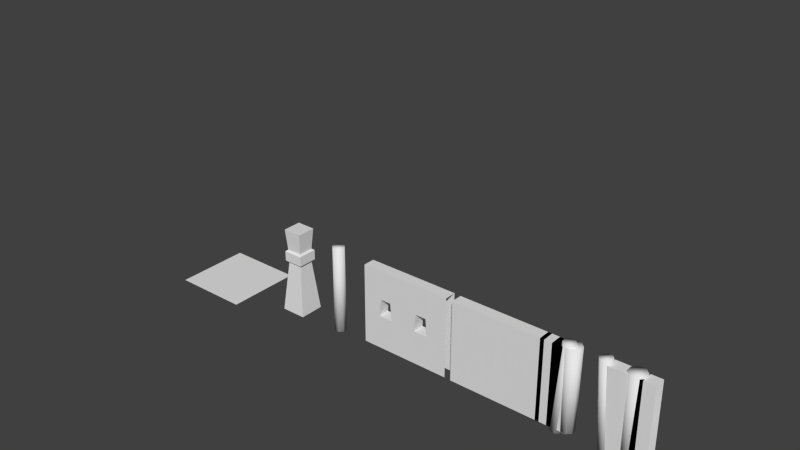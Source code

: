 # Source: house1.blend  (saved by Blender 2.73.0; exported with 4.5.12 LTS)
import bpy
from mathutils import Matrix  # noqa: F401  (used for matrix-valued properties, if any)

bpy.ops.wm.read_factory_settings(use_empty=True)
scene = bpy.context.scene
scene.name = 'Scene'

# ---- collections
col_collection_1 = bpy.data.collections.new('Collection 1'); scene.collection.children.link(col_collection_1)

# ---- world
world_world = bpy.data.worlds.new('World'); scene.world = world_world
world_world.color = (0.05088, 0.05088, 0.05088)
world_world.use_sun_shadow = False
world_world.sun_shadow_jitter_overblur = 0.0
world_world.cycles.sampling_method = 'MANUAL'
world_world.cycles.sample_map_resolution = 256

# ---- meshes
me_cube_002 = bpy.data.meshes.new('Cube.002')
me_cube_002.from_pydata([(-2.769, 0.3031, 6.587), (-2.636, 0.2594, 0.03679), (-2.639, -0.1533, 0.03679), (-2.773, -0.1952, 6.587), (-2.424, -0.5508, 6.587), (-1.926, -0.5552, 6.587), (-1.57, -0.2059, 6.587), (-1.566, 0.2925, 6.587), (-1.915, 0.648, 6.587), (-2.413, 0.6524, 6.587), (-2.341, 0.5486, 0.03679), (-1.929, 0.5449, 0.03679), (-1.639, 0.2505, 0.03679), (-1.643, -0.1622, 0.03679), (-1.937, -0.4514, 0.03679), (-2.35, -0.4477, 0.03679), (2.147, -0.5666, 6.587), (2.081, -0.4756, 0.03679), (2.514, -0.4736, 0.03679), (2.655, -0.5643, 6.587), (3.013, -0.2029, 6.587), (3.011, 0.3058, 6.587), (2.65, 0.6638, 6.587), (2.141, 0.6615, 6.587), (1.783, 0.3001, 6.587), (1.785, -0.2086, 6.587), (1.773, -0.1705, 0.03679), (1.771, 0.2629, 0.03679), (2.076, 0.5708, 0.03679), (2.509, 0.5728, 0.03679), (2.817, 0.2677, 0.03679), (2.819, -0.1657, 0.03679), (-3.47, 0.5067, 6.46), (3.909, 0.5067, 6.46), (3.909, 0.5067, 0.008165), (-3.47, 0.5067, 0.008165), (3.909, -0.4309, 6.46), (-3.47, -0.4309, 6.46), (-3.47, -0.4309, 0.008165), (3.909, -0.4309, 0.008165), (-1.941, -0.4309, 0.008165), (-1.966, -0.4309, 6.46), (2.32, -0.4309, 0.008165), (2.295, -0.4309, 6.46), (2.292, 0.5067, 6.46), (-1.969, 0.5067, 6.46), (-1.969, 0.5067, 0.008165), (2.317, 0.5067, 0.008165)], [], [(0, 1, 2, 3), (0, 3, 4, 5, 6, 7, 8, 9), (9, 10, 1, 0), (2, 1, 10, 11, 12, 13, 14, 15), (3, 2, 15, 4), (4, 15, 14, 5), (5, 14, 13, 6), (6, 13, 12, 7), (7, 12, 11, 8), (8, 11, 10, 9), (16, 17, 18, 19), (16, 19, 20, 21, 22, 23, 24, 25), (25, 26, 17, 16), (18, 17, 26, 27, 28, 29, 30, 31), (19, 18, 31, 20), (20, 31, 30, 21), (21, 30, 29, 22), (22, 29, 28, 23), (23, 28, 27, 24), (24, 27, 26, 25), (44, 33, 34, 47), (36, 33, 44, 43), (36, 43, 42, 39), (41, 37, 38, 40), (41, 45, 32, 37), (32, 45, 46, 35)])
me_cube_002.polygons.foreach_set('use_smooth', [1, 1, 1, 1, 1, 1, 1, 1, 1, 1, 1, 1, 1, 1, 1, 1, 1, 1, 1, 1, 0, 0, 0, 0, 0, 0])
_uv = me_cube_002.uv_layers.new(name='UVMap')
_uv.uv.foreach_set('vector', [0.2971, -0.0004348, 0.2971, 0.497, 0.2595, 0.497, 0.2595, -0.0004344, 0.3857, 0.007656, 0.419, 0.04081, 0.4191, 0.08781, 0.3859, 0.1211, 0.3389, 0.1213, 0.3056, 0.0881, 0.3055, 0.04109, 0.3387, 0.007774, 0.0368, -0.000434, 0.0368, 0.497, 0.001648, 0.497, 0.00165, -0.0004339, 0.3859, 0.1211, 0.3389, 0.1213, 0.3056, 0.0881, 0.3055, 0.04109, 0.3387, 0.007774, 0.3857, 0.007656, 0.419, 0.04081, 0.4191, 0.08781, 0.2595, -0.0004345, 0.2595, 0.497, 0.2224, 0.497, 0.2224, -0.0004341, 0.2224, -0.0004343, 0.2224, 0.497, 0.1853, 0.497, 0.1853, -0.000434, 0.1853, -0.0004341, 0.1853, 0.497, 0.1482, 0.497, 0.1482, -0.0004339, 0.1482, -0.0004341, 0.1482, 0.497, 0.111, 0.497, 0.111, -0.0004337, 0.111, -0.000434, 0.111, 0.497, 0.07392, 0.497, 0.07392, -0.0004337, 0.07392, -0.000434, 0.07392, 0.497, 0.0368, 0.497, 0.0368, -0.0004339, 0.2971, -0.0004348, 0.2971, 0.497, 0.2595, 0.497, 0.2595, -0.0004344, 0.3857, 0.007656, 0.419, 0.04081, 0.4191, 0.08781, 0.3859, 0.1211, 0.3389, 0.1213, 0.3056, 0.0881, 0.3055, 0.04109, 0.3387, 0.007774, 0.0368, -0.000434, 0.0368, 0.497, 0.001648, 0.497, 0.00165, -0.0004339, 0.3859, 0.1211, 0.3389, 0.1213, 0.3056, 0.0881, 0.3055, 0.04109, 0.3387, 0.007774, 0.3857, 0.007656, 0.419, 0.04081, 0.4191, 0.08781, 0.2595, -0.0004345, 0.2595, 0.497, 0.2224, 0.497, 0.2224, -0.0004341, 0.2224, -0.0004343, 0.2224, 0.497, 0.1853, 0.497, 0.1853, -0.000434, 0.1853, -0.0004341, 0.1853, 0.497, 0.1482, 0.497, 0.1482, -0.0004339, 0.1482, -0.0004341, 0.1482, 0.497, 0.111, 0.497, 0.111, -0.0004337, 0.111, -0.000434, 0.111, 0.497, 0.07392, 0.497, 0.07392, -0.0004337, 0.07392, -0.000434, 0.07392, 0.497, 0.0368, 0.497, 0.0368, -0.0004339, 0.6653, 0.9376, 0.5042, 0.9376, 0.5042, 0.5028, 0.6636, 0.5028, 0.4995, 0.7165, 0.4995, 0.7797, 0.3384, 0.7797, 0.3386, 0.7165, 0.4995, 0.9376, 0.3386, 0.9376, 0.3402, 0.5028, 0.4995, 0.5028, 0.1195, 0.9376, 0.002159, 0.9376, 0.002159, 0.5028, 0.1212, 0.5028, 0.1195, 0.7165, 0.1193, 0.7797, 0.00213, 0.7797, 0.00213, 0.7165, 1.002, 0.9376, 0.8843, 0.9376, 0.8843, 0.5028, 1.002, 0.5028])
me_cube_002.use_remesh_preserve_volume = False
me_cube_002.use_remesh_preserve_attributes = False
me_cube_002.use_mirror_vertex_groups = False
me_cube_002.update()
me_cube_012 = bpy.data.meshes.new('Cube.012')
me_cube_012.from_pydata([(-3.473, 0.5067, 0.03391), (-2.087, 0.5067, 2.722), (-0.9375, 0.5067, 2.722), (1.131, 0.5067, 2.722), (2.28, 0.5067, 2.722), (2.136, 0.5067, 4.149), (3.906, 0.5067, 6.485), (3.906, 0.5067, 0.03391), (-3.473, 0.5067, 6.485), (1.275, 0.5067, 4.149), (-1.082, 0.5067, 4.149), (-1.943, 0.5067, 4.149), (-2.087, -0.4309, 2.722), (-0.9375, -0.4309, 2.722), (1.131, -0.4309, 2.722), (2.28, -0.4309, 2.722), (2.136, -0.4309, 4.149), (3.906, -0.4309, 6.485), (-3.473, -0.4309, 6.485), (1.275, -0.4309, 4.149), (-1.082, -0.4309, 4.149), (-1.943, -0.4309, 4.149), (-3.473, -0.4309, 0.03391), (3.906, -0.4309, 0.03391)], [], [(0, 1, 2, 3, 4, 5, 6, 7), (0, 8, 6, 5, 9, 3, 2, 10, 11, 1), (12, 13, 2, 1), (14, 15, 4, 3), (5, 4, 15, 16), (17, 6, 8, 18), (16, 19, 9, 5), (19, 14, 3, 9), (10, 2, 13, 20), (20, 21, 11, 10), (21, 12, 1, 11), (22, 23, 17, 16, 15, 14, 13, 12), (22, 12, 21, 20, 13, 14, 19, 16, 17, 18)])
_uv = me_cube_012.uv_layers.new(name='UVMap')
_uv.uv.foreach_set('vector', [1.002, 0.5028, 0.9081, 0.684, 0.8306, 0.684, 0.6912, 0.684, 0.6137, 0.684, 0.6234, 0.7802, 0.5042, 0.9376, 0.5042, 0.5028, 1.002, 0.5028, 1.002, 0.9376, 0.5042, 0.9376, 0.6234, 0.7802, 0.6815, 0.7802, 0.6912, 0.684, 0.8306, 0.684, 0.8403, 0.7802, 0.8983, 0.7802, 0.9081, 0.684, 0.1959, 0.5588, 0.1323, 0.5588, 0.1323, 0.5069, 0.1959, 0.5069, 0.1959, 0.5588, 0.1323, 0.5588, 0.1323, 0.5069, 0.1959, 0.5069, 0.05297, 0.5069, 0.1323, 0.5069, 0.1323, 0.5588, 0.05297, 0.5588, 0.4995, 0.9361, 0.4995, 0.9993, 0.00213, 0.9993, 0.00213, 0.9361, 0.05297, 0.5588, 0.005361, 0.5588, 0.005362, 0.5069, 0.05297, 0.5069, 0.2752, 0.5588, 0.1959, 0.5588, 0.1959, 0.5069, 0.2752, 0.5069, 0.05297, 0.5069, 0.1323, 0.5069, 0.1323, 0.5588, 0.05297, 0.5588, 0.05297, 0.5588, 0.005361, 0.5588, 0.005361, 0.5069, 0.05297, 0.5069, 0.2752, 0.5588, 0.1959, 0.5588, 0.1959, 0.5069, 0.2752, 0.5069, 0.002159, 0.5028, 0.4995, 0.5028, 0.4995, 0.9376, 0.3802, 0.7802, 0.3899, 0.684, 0.3125, 0.684, 0.1731, 0.684, 0.0956, 0.684, 0.002159, 0.5028, 0.0956, 0.684, 0.1053, 0.7802, 0.1634, 0.7802, 0.1731, 0.684, 0.3125, 0.684, 0.3222, 0.7802, 0.3802, 0.7802, 0.4995, 0.9376, 0.002159, 0.9376])
me_cube_012.use_remesh_preserve_volume = False
me_cube_012.use_remesh_preserve_attributes = False
me_cube_012.use_mirror_vertex_groups = False
me_cube_012.update()
me_cube_011 = bpy.data.meshes.new('Cube.011')
me_cube_011.from_pydata([(-3.47, 0.5067, 6.46), (3.909, 0.5067, 6.46), (3.909, 0.5067, 0.008165), (-3.47, 0.5067, 0.008165), (3.909, -0.4309, 6.46), (-3.47, -0.4309, 6.46), (-3.47, -0.4309, 0.008165), (3.909, -0.4309, 0.008165)], [], [(0, 1, 2, 3), (4, 1, 0, 5), (4, 5, 6, 7)])
_uv = me_cube_011.uv_layers.new(name='UVMap')
_uv.uv.foreach_set('vector', [1.002, 0.9376, 0.5042, 0.9376, 0.5042, 0.5028, 1.002, 0.5028, 0.4995, 0.7165, 0.4995, 0.7797, 0.00213, 0.7797, 0.00213, 0.7165, 0.4995, 0.9376, 0.002159, 0.9376, 0.002159, 0.5028, 0.4995, 0.5028])
me_cube_011.use_remesh_preserve_volume = False
me_cube_011.use_remesh_preserve_attributes = False
me_cube_011.use_mirror_vertex_groups = False
me_cube_011.update()
me_cube_010 = bpy.data.meshes.new('Cube.010')
me_cube_010.from_pydata([(-0.5336, -0.5893, 4.135), (-0.5336, 0.5893, 4.135), (-0.9443, 1.0, -0.02675), (-0.9443, -1.0, -0.02675), (0.6451, -0.5893, 4.135), (1.056, -1.0, -0.02675), (-0.7245, -0.7803, 4.242), (-0.7245, 0.7803, 4.242), (0.6451, 0.5893, 4.135), (1.056, 1.0, -0.02675), (0.836, -0.7803, 4.242), (0.836, 0.7803, 4.242), (-0.7245, -0.7803, 5.044), (-0.7245, 0.7803, 5.044), (0.836, -0.7803, 5.044), (0.836, 0.7803, 5.044), (-0.5641, -0.6198, 5.169), (-0.5641, 0.6198, 5.169), (0.6756, -0.6198, 5.169), (0.6756, 0.6198, 5.169), (-0.6959, -0.7516, 6.881), (-0.6959, 0.7516, 6.881), (0.8073, -0.7516, 6.881), (0.8073, 0.7516, 6.881)], [], [(0, 1, 2, 3), (4, 0, 3, 5), (1, 0, 6, 7), (1, 8, 9, 2), (8, 4, 5, 9), (0, 4, 10, 6), (8, 1, 7, 11), (7, 6, 12, 13), (4, 8, 11, 10), (6, 10, 14, 12), (11, 7, 13, 15), (13, 12, 16, 17), (10, 11, 15, 14), (12, 14, 18, 16), (15, 13, 17, 19), (17, 16, 20, 21), (14, 15, 19, 18), (16, 18, 22, 20), (19, 17, 21, 23), (22, 23, 21, 20), (18, 19, 23, 22)])
_uv = me_cube_010.uv_layers.new(name='UVMap')
_uv.uv.foreach_set('vector', [0.9129, 0.7718, 0.8187, 0.7718, 0.8187, 0.5078, 0.9129, 0.5078, 0.641, 0.7718, 0.5295, 0.7718, 0.5295, 0.5078, 0.641, 0.5078, 0.3722, 0.6565, 0.4938, 0.6565, 0.4938, 0.6752, 0.3722, 0.6752, 0.8187, 0.7718, 0.7277, 0.7718, 0.7277, 0.5078, 0.8187, 0.5078, 0.7277, 0.7718, 0.641, 0.7718, 0.641, 0.5078, 0.7277, 0.5078, -0.001289, 0.6565, 0.1426, 0.6565, 0.1426, 0.6752, -0.001289, 0.6752, 0.2546, 0.6565, 0.3722, 0.6565, 0.3722, 0.6752, 0.2546, 0.6752, 0.8187, 0.7863, 0.9129, 0.7863, 0.9129, 0.8501, 0.8187, 0.8501, 0.1426, 0.6565, 0.2546, 0.6565, 0.2546, 0.6752, 0.1426, 0.6752, 0.5295, 0.7863, 0.641, 0.7863, 0.641, 0.8501, 0.5295, 0.8501, 0.7277, 0.7863, 0.8187, 0.7863, 0.8187, 0.8501, 0.7277, 0.8501, 0.3752, 0.6585, 0.4975, 0.6585, 0.4975, 0.6765, 0.3752, 0.6765, 0.641, 0.7863, 0.7277, 0.7863, 0.7277, 0.8501, 0.641, 0.8501, -0.000444, 0.6585, 0.1443, 0.6585, 0.1443, 0.6765, -0.0004438, 0.6765, 0.257, 0.6585, 0.3752, 0.6585, 0.3752, 0.6765, 0.257, 0.6765, 0.8187, 0.8638, 0.9129, 0.8638, 0.9129, 0.9711, 0.8187, 0.9711, 0.1443, 0.6585, 0.257, 0.6585, 0.257, 0.6765, 0.1443, 0.6765, 0.5295, 0.8638, 0.641, 0.8638, 0.641, 0.9711, 0.5295, 0.9711, 0.7277, 0.8638, 0.8187, 0.8638, 0.8187, 0.9711, 0.7277, 0.9711, 0.1431, 0.8516, 0.1431, 0.9943, 0.0003862, 0.9943, 0.0003861, 0.8516, 0.641, 0.8638, 0.7277, 0.8638, 0.7277, 0.9711, 0.641, 0.9711])
me_cube_010.use_remesh_preserve_volume = False
me_cube_010.use_remesh_preserve_attributes = False
me_cube_010.use_mirror_vertex_groups = False
me_cube_010.update()
me_cube_009 = bpy.data.meshes.new('Cube.009')
me_cube_009.from_pydata([(-0.4816, 0.2049, 6.75), (-0.4816, 0.2049, -0.3382), (-0.4849, -0.171, -0.3382), (-0.4849, -0.171, 6.75), (-0.2215, -0.4392, 6.75), (0.1544, -0.4425, 6.75), (0.4226, -0.1791, 6.75), (0.4259, 0.1968, 6.75), (0.1625, 0.465, 6.75), (-0.2134, 0.4683, 6.75), (-0.2134, 0.4683, -0.3382), (0.1625, 0.465, -0.3382), (0.4259, 0.1968, -0.3382), (0.4226, -0.1791, -0.3382), (0.1544, -0.4425, -0.3382), (-0.2215, -0.4392, -0.3382)], [], [(0, 1, 2, 3), (0, 3, 4, 5, 6, 7, 8, 9), (9, 10, 1, 0), (2, 1, 10, 11, 12, 13, 14, 15), (3, 2, 15, 4), (4, 15, 14, 5), (5, 14, 13, 6), (6, 13, 12, 7), (7, 12, 11, 8), (8, 11, 10, 9)])
me_cube_009.polygons.foreach_set('use_smooth', [True] * 10)
_uv = me_cube_009.uv_layers.new(name='UVMap')
_uv.uv.foreach_set('vector', [0.2984, -0.0004348, 0.2984, 0.497, 0.2595, 0.497, 0.2595, -0.0004344, 0.3857, 0.007656, 0.419, 0.04081, 0.4191, 0.08781, 0.3859, 0.1211, 0.3389, 0.1213, 0.3056, 0.0881, 0.3055, 0.04109, 0.3387, 0.007774, 0.0368, -0.000434, 0.0368, 0.497, 0.0004179, 0.497, 0.0004193, -0.0004339, 0.3859, 0.1211, 0.3389, 0.1213, 0.3056, 0.0881, 0.3055, 0.04109, 0.3387, 0.007774, 0.3857, 0.007656, 0.419, 0.04081, 0.4191, 0.08781, 0.2595, -0.0004345, 0.2595, 0.497, 0.2224, 0.497, 0.2224, -0.0004341, 0.2224, -0.0004343, 0.2224, 0.497, 0.1853, 0.497, 0.1853, -0.000434, 0.1853, -0.0004341, 0.1853, 0.497, 0.1482, 0.497, 0.1482, -0.0004339, 0.1482, -0.0004341, 0.1482, 0.497, 0.111, 0.497, 0.111, -0.0004337, 0.111, -0.000434, 0.111, 0.497, 0.07392, 0.497, 0.07392, -0.0004337, 0.07392, -0.000434, 0.07392, 0.497, 0.0368, 0.497, 0.0368, -0.0004339])
me_cube_009.use_remesh_preserve_volume = False
me_cube_009.use_remesh_preserve_attributes = False
me_cube_009.use_mirror_vertex_groups = False
me_cube_009.update()
me_cube_001 = bpy.data.meshes.new('Cube.001')
me_cube_001.from_pydata([(-1.858, 0.1509, 6.781), (-2.373, 0.1497, -0.2399), (-2.377, -0.2237, -0.2396), (-1.861, -0.2225, 6.782), (-1.6, -0.4889, 6.763), (-1.228, -0.4924, 6.735), (-0.9623, -0.2308, 6.716), (-0.9589, 0.1425, 6.715), (-1.22, 0.409, 6.735), (-1.592, 0.4124, 6.762), (-2.107, 0.4112, -0.2594), (-1.735, 0.4078, -0.2868), (-1.474, 0.1414, -0.3059), (-1.478, -0.232, -0.3056), (-1.743, -0.4935, -0.286), (-2.116, -0.4901, -0.2587), (1.643, -0.2471, 6.781), (2.157, -0.2886, -0.2399), (2.191, 0.08314, -0.2396), (1.677, 0.1247, 6.782), (1.439, 0.4118, 6.763), (1.069, 0.4461, 6.735), (0.7822, 0.2075, 6.716), (0.7479, -0.1643, 6.715), (0.9857, -0.4514, 6.735), (1.356, -0.4857, 6.762), (1.87, -0.5273, -0.2594), (1.499, -0.493, -0.2868), (1.262, -0.2058, -0.3059), (1.296, 0.166, -0.3056), (1.582, 0.4046, -0.286), (1.953, 0.3703, -0.2587), (4.005, -0.4309, 6.46), (4.005, 0.5067, 6.46), (1.543, 0.5067, 6.46), (1.543, -0.4309, 6.46), (1.919, -0.4309, 0.008127), (4.005, -0.4309, 0.008127), (4.005, 0.5067, 0.008127), (1.919, 0.5067, 0.008127), (-1.356, 0.5067, 6.46), (-3.374, 0.5067, 6.46), (-3.374, -0.4309, 6.46), (-1.356, -0.4309, 6.46), (-1.732, 0.5067, 0.008127), (-3.374, 0.5067, 0.008127), (-3.374, -0.4309, 0.008127), (-1.732, -0.4309, 0.008127)], [], [(0, 1, 2, 3), (0, 3, 4, 5, 6, 7, 8, 9), (9, 10, 1, 0), (2, 1, 10, 11, 12, 13, 14, 15), (3, 2, 15, 4), (4, 15, 14, 5), (5, 14, 13, 6), (6, 13, 12, 7), (7, 12, 11, 8), (8, 11, 10, 9), (16, 17, 18, 19), (16, 19, 20, 21, 22, 23, 24, 25), (25, 26, 17, 16), (18, 17, 26, 27, 28, 29, 30, 31), (19, 18, 31, 20), (20, 31, 30, 21), (21, 30, 29, 22), (22, 29, 28, 23), (23, 28, 27, 24), (24, 27, 26, 25), (32, 33, 34, 35), (32, 35, 36, 37), (34, 33, 38, 39), (40, 41, 42, 43), (41, 40, 44, 45), (43, 42, 46, 47)])
me_cube_001.polygons.foreach_set('use_smooth', [1, 1, 1, 1, 1, 1, 1, 1, 1, 1, 1, 1, 1, 1, 1, 1, 1, 1, 1, 1, 0, 0, 0, 0, 0, 0])
_uv = me_cube_001.uv_layers.new(name='UVMap')
_uv.uv.foreach_set('vector', [0.2984, -0.0004348, 0.2984, 0.497, 0.2595, 0.497, 0.2595, -0.0004344, 0.3858, 0.007754, 0.419, 0.04097, 0.419, 0.08794, 0.3858, 0.1212, 0.3388, 0.1212, 0.3056, 0.08794, 0.3056, 0.04097, 0.3388, 0.007754, 0.0368, -0.000434, 0.0368, 0.497, 0.0004179, 0.497, 0.0004193, -0.0004339, 0.3858, 0.1212, 0.3388, 0.1212, 0.3056, 0.08794, 0.3056, 0.04097, 0.3388, 0.007754, 0.3858, 0.007754, 0.419, 0.04097, 0.419, 0.08794, 0.2595, -0.0004345, 0.2595, 0.497, 0.2224, 0.497, 0.2224, -0.0004341, 0.2224, -0.0004343, 0.2224, 0.497, 0.1853, 0.497, 0.1853, -0.000434, 0.1853, -0.0004341, 0.1853, 0.497, 0.1482, 0.497, 0.1482, -0.0004339, 0.1482, -0.0004341, 0.1482, 0.497, 0.111, 0.497, 0.111, -0.0004337, 0.111, -0.000434, 0.111, 0.497, 0.07392, 0.497, 0.07392, -0.0004337, 0.07392, -0.000434, 0.07392, 0.497, 0.0368, 0.497, 0.0368, -0.0004339, 0.2984, -0.0004348, 0.2984, 0.497, 0.2595, 0.497, 0.2595, -0.0004344, 0.3858, 0.007754, 0.419, 0.04097, 0.419, 0.08794, 0.3858, 0.1212, 0.3388, 0.1212, 0.3056, 0.08794, 0.3056, 0.04097, 0.3388, 0.007754, 0.0368, -0.000434, 0.0368, 0.497, 0.0004179, 0.497, 0.0004193, -0.0004339, 0.3858, 0.1212, 0.3388, 0.1212, 0.3056, 0.08794, 0.3056, 0.04097, 0.3388, 0.007754, 0.3858, 0.007754, 0.419, 0.04097, 0.419, 0.08794, 0.2595, -0.0004345, 0.2595, 0.497, 0.2224, 0.497, 0.2224, -0.0004341, 0.2224, -0.0004343, 0.2224, 0.497, 0.1853, 0.497, 0.1853, -0.000434, 0.1853, -0.0004341, 0.1853, 0.497, 0.1482, 0.497, 0.1482, -0.0004339, 0.1482, -0.0004341, 0.1482, 0.497, 0.111, 0.497, 0.111, -0.0004337, 0.111, -0.000434, 0.111, 0.497, 0.07392, 0.497, 0.07392, -0.0004337, 0.07392, -0.000434, 0.07392, 0.497, 0.0368, 0.497, 0.0368, -0.0004339, 0.4995, 0.7165, 0.4995, 0.7797, 0.3336, 0.7797, 0.3336, 0.7165, 0.4995, 0.9376, 0.3336, 0.9376, 0.3589, 0.5028, 0.4995, 0.5028, 0.6701, 0.9376, 0.5042, 0.9376, 0.5042, 0.5028, 0.6447, 0.5028, 0.1382, 0.7797, 0.00213, 0.7797, 0.00213, 0.7165, 0.1382, 0.7165, 1.002, 0.9376, 0.8655, 0.9376, 0.8908, 0.5028, 1.002, 0.5028, 0.1382, 0.9376, 0.002159, 0.9376, 0.002159, 0.5028, 0.1128, 0.5028])
me_cube_001.use_remesh_preserve_volume = False
me_cube_001.use_remesh_preserve_attributes = False
me_cube_001.use_mirror_vertex_groups = False
me_cube_001.update()
me_cube = bpy.data.meshes.new('Cube')
me_cube.from_pydata([(0.941, -0.01868, 0.006623), (0.941, -0.9436, 0.006623), (-0.9251, -0.9436, 0.006623), (-0.9251, -0.01868, 0.006623), (-0.0002335, -0.01868, 0.006623), (-0.0002335, -0.9436, 0.006623), (-0.9251, 0.9127, 0.006623), (-0.0002335, 0.9127, 0.006623), (0.9425, 0.9127, 0.006623)], [], [(5, 4, 3, 2), (1, 0, 4, 5), (4, 7, 6, 3), (0, 8, 7, 4)])
_uv = me_cube.uv_layers.new(name='UVMap')
_uv.uv.foreach_set('vector', [0.9994, 0.001352, 0.9994, 0.4998, 0.501, 0.4998, 0.501, 0.001352, 0.9994, 0.001352, 0.9994, 0.4998, 0.501, 0.4998, 0.501, 0.001352, 0.9994, 0.001352, 0.9994, 0.4998, 0.501, 0.4998, 0.501, 0.001352, 0.9994, 0.001352, 0.9994, 0.4998, 0.501, 0.4998, 0.501, 0.001352])
me_cube.use_remesh_preserve_volume = False
me_cube.use_remesh_preserve_attributes = False
me_cube.use_mirror_vertex_groups = False
me_cube.update()

# ---- objects
ob_wall_001 = bpy.data.objects.new('wall.001', me_cube_002)
ob_wall_window = bpy.data.objects.new('wall-window', me_cube_012)
ob_wall = bpy.data.objects.new('wall', me_cube_011)
ob_pillar = bpy.data.objects.new('pillar', me_cube_010)
ob_wood = bpy.data.objects.new('wood', me_cube_009)
ob_steny = bpy.data.objects.new('steny', me_cube_001)
ob_roof = bpy.data.objects.new('roof', me_cube)

# ---- transforms, parenting, visibility, modifiers, constraints
ob_wall_001.location = (3.729, 0.0, 0.00111)
ob_wall_001.scale = (0.3083, 0.3083, 0.3083)
ob_wall_001.lineart.crease_threshold = 0.0
ob_wall_window.location = (-1.158, 0.0, 0.00111)
ob_wall_window.scale = (0.3083, 0.3083, 0.3083)
ob_wall_window.lineart.crease_threshold = 0.0
ob_wall.location = (1.273, 0.0, 0.00111)
ob_wall.scale = (0.3083, 0.3083, 0.3083)
ob_wall.lineart.crease_threshold = 0.0
ob_pillar.location = (-4.386, 0.0, 0.00111)
ob_pillar.scale = (0.3083, 0.3083, 0.3083)
ob_pillar.lineart.crease_threshold = 0.0
ob_wood.location = (-3.122, 0.0, 0.003585)
ob_wood.scale = (0.3083, 0.3083, 0.3083)
ob_wood.lineart.crease_threshold = 0.0
ob_steny.location = (3.423, 0.0, 0.00111)
ob_steny.scale = (0.3083, 0.3083, 0.3083)
ob_steny.hide_viewport = True
ob_steny.lineart.crease_threshold = 0.0
ob_roof.location = (-6.622, 0.0, 0.0)
ob_roof.lineart.crease_threshold = 0.0

# ---- collection membership
col_collection_1.objects.link(ob_wall_001)
col_collection_1.objects.link(ob_wall_window)
col_collection_1.objects.link(ob_wall)
col_collection_1.objects.link(ob_pillar)
col_collection_1.objects.link(ob_wood)
col_collection_1.objects.link(ob_steny)
col_collection_1.objects.link(ob_roof)

# ---- scene / render settings (as saved in the file)
scene.frame_start = 1; scene.frame_end = 250; scene.frame_set(1)
scene.render.engine = 'BLENDER_EEVEE_NEXT'
scene.render.resolution_percentage = 50
scene.render.dither_intensity = 0.0
scene.cycles.use_denoising = False
scene.cycles.samples = 10
scene.cycles.sampling_pattern = 'TABULATED_SOBOL'
scene.cycles.light_sampling_threshold = 0.0
scene.cycles.use_adaptive_sampling = False
scene.cycles.use_light_tree = False
scene.cycles.blur_glossy = 0.0
scene.cycles.volume_bounces = 1
scene.cycles.pixel_filter_type = 'GAUSSIAN'
scene.cycles.sample_clamp_indirect = 0.0
scene.view_settings.view_transform = 'Standard'
bpy.context.view_layer.update()

# ---- added for rendering (the .blend has no active camera and no usable light): camera, sun
cam_auto = bpy.data.cameras.new('AutoCamera')
cam_auto.lens = 50.0
cam_auto.sensor_width = 36.0
cam_auto.clip_end = 1000.0
ob_auto_camera = bpy.data.objects.new('AutoCamera', cam_auto)
scene.collection.objects.link(ob_auto_camera)
ob_auto_camera.location = (12.0837, -16.0839, 13.9502)
ob_auto_camera.rotation_euler = (1.09748, -7.21219e-08, 0.694738)
scene.camera = ob_auto_camera
light_auto_sun = bpy.data.lights.new('AutoSun', 'SUN')
light_auto_sun.energy = 3.0
light_auto_sun.angle = 0.0523599
ob_auto_sun = bpy.data.objects.new('AutoSun', light_auto_sun)
scene.collection.objects.link(ob_auto_sun)
ob_auto_sun.rotation_euler = (0.872665, 0.174533, 0.523599)
bpy.context.view_layer.update()
